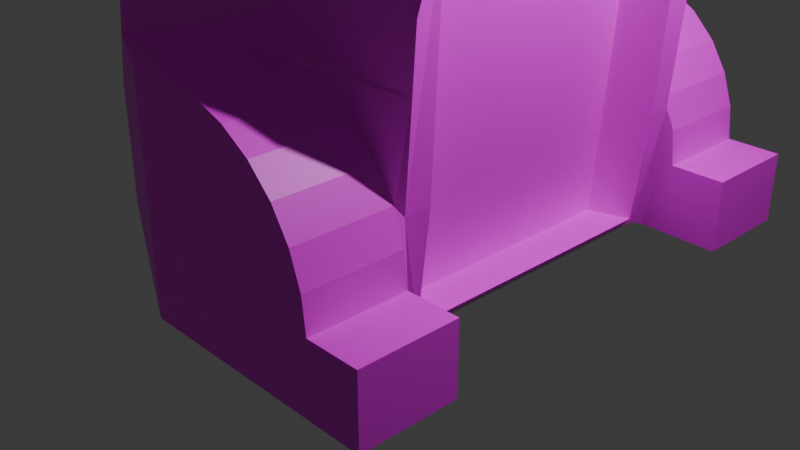 # Source: frogThree.blend  (saved by Blender 5.3.31; exported with 4.5.12 LTS)
import bpy
from mathutils import Matrix  # noqa: F401  (used for matrix-valued properties, if any)

bpy.ops.wm.read_factory_settings(use_empty=True)
scene = bpy.context.scene
scene.name = 'Scene'

# ---- collections
col_collection = bpy.data.collections.new('Collection'); scene.collection.children.link(col_collection)

# ---- images (referenced by path relative to the original .blend; pixels are not part of the script)
import os
ASSET_DIR = os.environ.get("B2B_ASSET_DIR", "")  # directory of the original .blend (textures are referenced by path, not embedded)
HERE = os.path.dirname(os.path.abspath(__file__))  # packed textures are extracted next to this script under _unpacked/

def load_image(name, relpath, width, height, colorspace="sRGB"):
    """Load a texture the original file referenced (path relative to the .blend, or extracted next to this script)."""
    p = next((c for c in (os.path.join(HERE, relpath), os.path.join(ASSET_DIR, relpath)) if relpath and os.path.exists(c)), "")
    if p:
        img = bpy.data.images.load(p, check_existing=True)
        img.name = name
    else:  # same state as the original file: an image datablock whose file is absent (Cycles renders it pink)
        img = bpy.data.images.new(name, width, height)
        img.source = "FILE"
        img.filepath = "//" + (relpath or name)
    img.colorspace_settings.name = colorspace
    return img
img_frogthreetexture = load_image('frogThreeTexture', 'textures/frogThreeTexture.png', 1024, 1024, 'sRGB')

# ---- materials (node trees are filled in below, after node groups)
mat_material = bpy.data.materials.new('Material')
mat_material.alpha_threshold = 0.0
mat_material.use_backface_culling_lightprobe_volume = False
mat_material.roughness = 0.5
mat_material.line_color = (0.0, 0.0, 0.0, 1.0)

# ---- material node trees
mat_material.use_nodes = True; mat_material.node_tree.nodes.clear()
_N = mat_material.node_tree.nodes; _L = mat_material.node_tree.links
n0 = _N.new('ShaderNodeOutputMaterial'); n0.name = 'Material Output'; n0.location = (200, 100)
n1 = _N.new('ShaderNodeBsdfPrincipled'); n1.name = 'Principled BSDF'; n1.location = (-200, 100)
n1.inputs[10].default_value = 0.005
n2 = _N.new('ShaderNodeTexImage'); n2.name = 'Image Texture'; n2.location = (-490, 75)
n2.image = img_frogthreetexture
_L.new(n1.outputs[0], n0.inputs[0])
_L.new(n2.outputs[0], n1.inputs[0])
n0.is_active_output = True

# ---- world
world_world = bpy.data.worlds.new('World'); scene.world = world_world
world_world.use_nodes = True; world_world.node_tree.nodes.clear()
_N = world_world.node_tree.nodes; _L = world_world.node_tree.links
n0 = _N.new('ShaderNodeOutputWorld'); n0.name = 'World Output'; n0.location = (200, 100)
n1 = _N.new('ShaderNodeBackground'); n1.name = 'Background'; n1.location = (-200, 100)
n1.inputs[0].default_value = (0.05088, 0.05088, 0.05088, 1.0)
_L.new(n1.outputs[0], n0.inputs[0])
n0.is_active_output = True
world_world.color = (0.05088, 0.05088, 0.05088)
world_world.sun_shadow_jitter_overblur = 0.0

# ---- cameras
cam_camera = bpy.data.cameras.new('Camera')
cam_camera.clip_end = 100.0
cam_camera.ortho_scale = 7.314

# ---- lights
light_light = bpy.data.lights.new('Light', 'POINT')
light_light.energy = 1000.0
light_light.shadow_soft_size = 0.1

# ---- meshes
me_cube = bpy.data.meshes.new('Cube')
me_cube.from_pydata([(1.067, 1.149, -1.09), (1.067, -1.131, -1.09), (-1.466, 1.149, -1.09), (-1.466, -1.131, -1.09), (-1.466, 1.149, -0.1987), (0.1754, 1.149, 1.839), (-1.419, 1.149, 0.1608), (-1.28, 1.149, 1.145), (-0.8068, 1.149, 1.432), (-0.5191, 1.149, 1.653), (-0.1841, 1.149, 1.792), (0.1754, -1.131, 1.839), (-1.466, -1.131, -0.1987), (-0.1841, -1.131, 1.792), (-0.5191, -1.131, 1.653), (-0.8068, -1.131, 1.432), (-1.28, -1.131, 1.145), (-1.419, -1.131, 0.1608), (1.322, 1.149, 0.8163), (1.322, -1.131, 0.8163), (1.244, 1.149, -0.2265), (1.244, -1.131, -0.2265), (0.6403, 1.149, 1.977), (1.067, 1.149, 1.382), (0.8535, 1.149, 1.98), (1.01, 1.149, 1.863), (1.067, -1.131, 1.382), (0.6403, -1.131, 1.977), (1.01, -1.131, 1.863), (0.8535, -1.131, 1.98), (-1.466, -0.5414, -1.09), (1.067, -0.5414, -1.09), (0.1754, -0.5414, 1.839), (-0.1841, -0.5414, 1.792), (-0.5191, -0.5414, 1.653), (-0.8068, -0.5414, 1.432), (-1.28, -0.5414, 1.145), (-1.419, -0.5414, 0.1608), (-1.466, -0.5414, -0.1987), (1.322, -0.5414, 1.325), (1.155, -0.9494, -0.9824), (0.3983, -0.5507, 2.016), (0.8535, -0.5414, 1.98), (1.01, -0.5414, 1.863), (0.9778, -0.5507, 1.421), (1.067, 0.534, -1.09), (0.1754, 0.534, 1.839), (0.8535, 0.534, 1.98), (1.01, 0.534, 1.863), (0.9996, 0.5326, 1.419), (-1.466, 0.534, -1.09), (-0.1841, 0.534, 1.792), (-0.5191, 0.534, 1.653), (-0.8068, 0.534, 1.432), (-1.28, 0.534, 1.145), (-1.419, 0.534, 0.1608), (-1.466, 0.534, -0.1987), (1.322, 0.534, 1.325), (1.155, 0.9982, -0.9824), (0.4872, 0.534, 1.977), (-1.466, -0.9494, -1.09), (-0.1841, -0.9494, 1.792), (-0.5191, -0.9494, 1.653), (-0.8068, -0.9494, 1.432), (-1.28, -0.9494, 1.145), (-1.419, -0.9494, 0.1608), (-1.466, -0.9494, -0.1987), (1.322, -0.9494, 1.325), (1.244, -0.9494, -0.2265), (0.3983, -0.9587, 2.016), (1.067, -0.9494, -1.09), (0.1754, -0.9494, 1.839), (0.8535, -0.9494, 1.98), (1.01, -0.9494, 1.863), (0.9778, -0.9587, 1.421), (1.067, 0.9982, -1.09), (0.1754, 0.9982, 1.839), (0.8535, 0.9982, 1.98), (1.01, 0.9982, 1.863), (0.9996, 0.9967, 1.419), (-1.466, 0.9982, -1.09), (-0.1841, 0.9982, 1.792), (-0.5191, 0.9982, 1.653), (-0.8068, 0.9982, 1.432), (-1.28, 0.9982, 1.145), (-1.419, 0.9982, 0.1608), (-1.466, 0.9982, -0.1987), (1.322, 0.9982, 1.325), (1.244, 0.9982, -0.2265), (0.4872, 0.9982, 1.977), (1.072, -1.075, 2.329), (1.072, -0.6205, 2.329), (1.246, -1.075, 2.199), (1.246, -0.6205, 2.199), (1.309, -1.075, 1.971), (1.309, -0.6205, 1.971), (0.6635, -0.6205, 2.326), (0.6635, -1.075, 2.326), (0.6501, 1.104, 2.273), (0.6501, 0.5865, 2.273), (1.058, 0.5865, 2.276), (1.232, 0.5865, 2.146), (1.296, 0.5865, 1.918), (1.058, 1.104, 2.276), (1.232, 1.104, 2.146), (1.296, 1.104, 1.918), (0.2135, 1.179, -1.089), (0.2135, 1.179, 0.4296), (-0.03932, 1.849, -1.089), (-0.03932, 1.849, 0.4296), (1.316, 1.179, -1.089), (1.316, 1.849, -1.089), (1.316, 1.179, -0.6035), (0.283, 1.179, 0.4296), (1.29, 1.179, -0.3736), (1.214, 1.179, -0.1552), (1.091, 1.179, 0.04064), (0.9271, 1.179, 0.2042), (0.7313, 1.179, 0.3273), (0.5129, 1.179, 0.4037), (0.283, 1.849, 0.4296), (1.316, 1.849, -0.6035), (0.5129, 1.849, 0.4037), (0.7313, 1.849, 0.3273), (0.9271, 1.849, 0.2042), (1.091, 1.849, 0.04064), (1.214, 1.849, -0.1552), (1.29, 1.849, -0.3736), (1.684, 1.179, -1.089), (1.684, 1.849, -1.089), (1.684, 1.179, -0.6035), (1.684, 1.849, -0.6035), (1.136, 1.179, -1.089), (1.253, 1.149, -0.09945), (1.684, 1.438, -1.089), (1.278, 1.179, -0.3379), (1.316, 1.264, -1.089), (1.684, 1.395, -0.6035), (1.29, 1.188, -0.3736), (0.2041, 1.149, 0.4774), (0.9999, 1.149, 0.405), (0.2883, 1.149, -1.09), (-0.03932, -1.847, -1.089), (-0.03932, -1.847, 0.4296), (0.2135, -1.178, -1.089), (0.2135, -1.178, 0.4296), (1.316, -1.847, -1.089), (1.316, -1.178, -1.089), (1.316, -1.847, -0.6035), (0.283, -1.847, 0.4296), (1.29, -1.847, -0.3736), (1.214, -1.847, -0.1552), (1.091, -1.847, 0.04064), (0.9271, -1.847, 0.2042), (0.7313, -1.847, 0.3273), (0.5129, -1.847, 0.4037), (0.283, -1.178, 0.4296), (1.316, -1.178, -0.6035), (0.5129, -1.178, 0.4037), (0.7313, -1.178, 0.3273), (0.9271, -1.178, 0.2042), (1.091, -1.178, 0.04064), (1.214, -1.178, -0.1552), (1.29, -1.178, -0.3736), (1.684, -1.847, -1.089), (1.684, -1.178, -1.089), (1.684, -1.847, -0.6035), (1.684, -1.178, -0.6035), (1.136, -1.847, -1.089), (1.684, -1.588, -1.089), (1.278, -1.847, -0.3379), (1.316, -1.762, -1.089), (1.684, -1.631, -0.6035), (1.29, -1.838, -0.3736), (1.316, -1.847, -0.6035), (1.316, -1.847, -1.089), (0.2135, -1.178, -1.07), (1.293, -1.131, 0.4232), (0.2135, -1.847, -0.7742), (0.2169, -1.131, -1.09), (0.2119, -1.131, 0.4557), (0.9809, 0.9982, 1.276), (0.814, -0.9494, -1.032), (0.9809, -0.9494, 1.276), (0.814, 0.9982, -1.032), (1.293, -1.131, 0.4232), (1.244, -1.131, -0.2265), (1.29, -1.178, -0.3736), (1.214, -1.178, -0.1552)], [], [(60, 70, 1, 179, 3), (76, 5, 10, 81), (81, 10, 9, 82), (82, 9, 8, 83), (83, 8, 7, 84), (84, 7, 6, 85), (85, 6, 4, 86), (80, 86, 4, 2), (68, 67, 19, 177, 21), (70, 40, 68, 21, 1), (69, 27, 29, 72), (72, 29, 28, 73), (73, 28, 26, 74), (69, 71, 11, 27), (2, 4, 141), (67, 74, 26, 19), (1, 21, 177, 180, 179), (57, 49, 44, 39), (59, 46, 32, 41), (48, 43, 44, 49), (47, 42, 43, 48), (59, 41, 42, 47), (58, 40, 70, 31, 45, 75), (58, 88, 87, 181, 184), (60, 66, 38, 30), (65, 37, 38, 66), (64, 36, 37, 65), (63, 35, 36, 64), (62, 34, 35, 63), (61, 33, 34, 62), (71, 32, 33, 61), (50, 45, 31, 30), (80, 75, 45, 50), (57, 39, 67, 183, 181, 87), (78, 77, 103, 104), (89, 59, 99, 98), (59, 47, 100, 99), (89, 76, 46, 59), (87, 79, 49, 57), (30, 38, 56, 50), (37, 55, 56, 38), (36, 54, 55, 37), (35, 53, 54, 36), (34, 52, 53, 35), (33, 51, 52, 34), (32, 46, 51, 33), (11, 71, 61, 13), (13, 61, 62, 14), (14, 62, 63, 15), (15, 63, 64, 16), (16, 64, 65, 17), (17, 65, 66, 12), (3, 12, 66, 60), (39, 44, 74, 67), (41, 32, 71, 69), (43, 42, 91, 93), (73, 74, 94, 92), (69, 72, 90, 97), (183, 182, 184, 181), (30, 31, 70, 60), (18, 23, 79, 87), (22, 5, 76, 89), (25, 78, 79, 23), (24, 77, 78, 25), (22, 89, 77, 24), (0, 20, 88, 58, 75), (20, 133, 18, 87, 88), (2, 141, 0, 75, 80), (50, 56, 86, 80), (55, 85, 86, 56), (54, 84, 85, 55), (53, 83, 84, 54), (52, 82, 83, 53), (51, 81, 82, 52), (46, 76, 81, 51), (93, 92, 94, 95), (91, 90, 92, 93), (96, 97, 90, 91), (41, 69, 97, 96), (74, 44, 95, 94), (72, 73, 92, 90), (42, 41, 96, 91), (44, 43, 93, 95), (98, 99, 100, 103), (103, 100, 101, 104), (104, 101, 102, 105), (47, 48, 101, 100), (77, 89, 98, 103), (79, 78, 104, 105), (49, 79, 105, 102), (48, 49, 102, 101), (106, 107, 109, 108), (108, 111, 136, 132, 106), (120, 113, 119, 122), (122, 119, 118, 123), (123, 118, 117, 124), (124, 117, 116, 125), (125, 116, 115, 126), (126, 115, 135, 138, 127), (127, 138, 114, 112, 121), (120, 109, 107, 113), (111, 121, 131, 129), (110, 112, 114, 135, 132), (108, 109, 120, 122, 123, 124, 125, 126, 127, 121, 111), (129, 131, 137, 134), (110, 136, 134, 128), (112, 110, 128, 130), (121, 112, 130, 137, 131), (139, 141, 106, 107), (0, 133, 140, 139), (0, 133, 20), (134, 137, 130, 128), (134, 136, 111, 129), (132, 136, 110), (132, 135, 115, 116, 117, 118, 119, 113, 107, 106), (138, 135, 114), (141, 4, 6, 7, 8, 9, 10, 5, 22, 24, 25, 23, 18, 133, 140, 139, 0), (107, 139, 140), (119, 113, 140), (118, 119, 140), (118, 140, 117), (117, 140, 116), (133, 116, 140), (116, 133, 115), (115, 133, 20), (135, 115, 20), (132, 135, 20), (0, 132, 20), (106, 132, 0, 141), (139, 109, 6), (4, 109, 108), (109, 4, 6), (4, 108, 2), (106, 2, 108), (106, 141, 2), (107, 109, 139), (144, 147, 171, 168, 142), (156, 149, 155, 158), (158, 155, 154, 159), (159, 154, 153, 160), (160, 153, 152, 161), (161, 152, 151, 162), (162, 151, 170, 173, 163), (163, 173, 150, 174, 157), (156, 145, 143, 149), (147, 157, 167, 165), (144, 176, 145, 156, 158, 159, 160, 161, 162, 163, 157, 147), (165, 167, 172, 169), (146, 171, 169, 164), (157, 148, 166, 172, 167), (169, 172, 166, 164), (169, 171, 147, 165), (168, 171, 175), (166, 148, 146, 164), (175, 174, 150, 173, 170, 151, 152, 153, 154, 155, 149, 143, 178, 142, 168), (144, 142, 178, 176), (179, 180, 177, 19, 26, 28, 29, 27, 11, 13, 14, 15, 16, 17, 12, 3), (176, 178, 143, 145), (147, 1, 21), (147, 21, 157), (21, 163, 157), (162, 177, 185, 188), (177, 21, 186, 185), (161, 162, 177), (160, 161, 177), (156, 180, 145), (180, 156, 158), (160, 177, 180, 158, 159), (144, 179, 180, 145), (179, 1, 147, 144), (17, 143, 145, 180), (12, 143, 17), (143, 12, 142), (12, 3, 142), (40, 58, 184, 182), (40, 182, 183, 67, 68), (144, 142, 3, 179), (187, 186, 188), (188, 186, 185), (21, 163, 187, 186), (163, 162, 188, 187), (178, 143, 142)])
_uv = me_cube.uv_layers.new(name='UVMap')
_uv.uv.foreach_set('vector', [0.001496, 0.3085, 0.2795, 0.3085, 0.2795, 0.3285, 0.1862, 0.3285, 0.001496, 0.3285, 0.7836, 0.01842, 0.7836, 0.001857, 0.8213, 0.002012, 0.8213, 0.01858, 0.8213, 0.01858, 0.8213, 0.002012, 0.8545, 0.002282, 0.8545, 0.01884, 0.2359, 0.4105, 0.2524, 0.4105, 0.2522, 0.4468, 0.2356, 0.4468, 0.2356, 0.4468, 0.2522, 0.4468, 0.2517, 0.4992, 0.2352, 0.4992, 0.2352, 0.4992, 0.2517, 0.4992, 0.252, 0.6015, 0.2354, 0.6015, 0.2354, 0.6015, 0.252, 0.6015, 0.252, 0.6387, 0.2355, 0.6387, 0.2359, 0.7248, 0.2355, 0.6387, 0.252, 0.6387, 0.2524, 0.7248, 0.8906, 0.5187, 0.8906, 0.3494, 0.9106, 0.4044, 0.9106, 0.4475, 0.9106, 0.5187, 0.8906, 0.6153, 0.8906, 0.6021, 0.8906, 0.5187, 0.9106, 0.5187, 0.9106, 0.6153, 0.7633, 0.2328, 0.7364, 0.2518, 0.7135, 0.2517, 0.7135, 0.2318, 0.7135, 0.2318, 0.7135, 0.2517, 0.6942, 0.2518, 0.6942, 0.2319, 0.3109, 0.8853, 0.3308, 0.8853, 0.3308, 0.9363, 0.3119, 0.9337, 0.7633, 0.2328, 0.7836, 0.2321, 0.7836, 0.2521, 0.7364, 0.2518, 0.3552, 0.001496, 0.4528, 0.001496, 0.3551, 0.194, 0.3519, 0.4211, 0.3896, 0.4106, 0.3794, 0.415, 0.3514, 0.4771, 0.3794, 0.6862, 0.36, 0.5915, 0.3546, 0.5202, 0.4732, 0.5166, 0.4727, 0.6862, 0.9207, 0.6693, 0.9574, 0.6694, 0.9598, 0.7883, 0.9207, 0.7873, 0.1953, 0.9044, 0.1658, 0.9042, 0.1658, 0.7861, 0.1945, 0.7853, 0.9136, 0.6015, 0.9136, 0.4835, 0.962, 0.4824, 0.9618, 0.6013, 0.3695, 0.8592, 0.3695, 0.9772, 0.3502, 0.9773, 0.3502, 0.8593, 0.4088, 0.8593, 0.4192, 0.9783, 0.3695, 0.9772, 0.3695, 0.8592, 0.6769, 0.6021, 0.8906, 0.6021, 0.8906, 0.6153, 0.8458, 0.6153, 0.7278, 0.6153, 0.6769, 0.6153, 0.8807, 0.8722, 0.877, 0.7888, 0.8807, 0.6183, 0.9177, 0.6264, 0.9177, 0.8803, 0.02215, 0.7244, 0.02178, 0.6383, 0.06655, 0.6384, 0.06692, 0.7245, 0.02169, 0.6011, 0.06646, 0.6012, 0.06655, 0.6384, 0.02178, 0.6383, 0.02145, 0.4988, 0.06622, 0.4989, 0.06646, 0.6012, 0.02169, 0.6011, 0.0219, 0.4464, 0.06667, 0.4465, 0.06622, 0.4989, 0.02145, 0.4988, 0.02215, 0.4101, 0.06692, 0.4102, 0.06667, 0.4465, 0.0219, 0.4464, 0.8213, 0.2323, 0.8213, 0.1875, 0.8545, 0.1878, 0.8545, 0.2325, 0.7836, 0.2321, 0.7836, 0.1874, 0.8213, 0.1875, 0.8213, 0.2323, 0.001496, 0.1458, 0.2795, 0.1458, 0.2795, 0.2638, 0.001496, 0.2638, 0.001496, 0.09482, 0.2795, 0.09483, 0.2795, 0.1458, 0.001496, 0.1458, 0.9717, 0.05243, 0.9717, 0.1704, 0.9717, 0.2152, 0.9342, 0.2152, 0.9342, 0.001513, 0.9717, 0.001496, 0.717, 0.9149, 0.6957, 0.9127, 0.6985, 0.874, 0.7222, 0.8764, 0.9335, 0.3126, 0.9335, 0.2617, 0.9706, 0.2675, 0.9706, 0.3242, 0.59, 0.9207, 0.5556, 0.8999, 0.553, 0.8605, 0.5913, 0.8837, 0.7529, 0.01816, 0.7836, 0.01842, 0.7836, 0.06935, 0.7529, 0.06909, 0.9207, 0.6183, 0.9574, 0.6185, 0.9574, 0.6694, 0.9207, 0.6693, 0.06692, 0.7245, 0.06655, 0.6384, 0.1846, 0.6386, 0.1849, 0.7247, 0.06646, 0.6012, 0.1845, 0.6014, 0.1846, 0.6386, 0.06655, 0.6384, 0.06622, 0.4989, 0.1842, 0.4991, 0.1845, 0.6014, 0.06646, 0.6012, 0.06667, 0.4465, 0.1847, 0.4467, 0.1842, 0.4991, 0.06622, 0.4989, 0.06692, 0.4102, 0.1849, 0.4104, 0.1847, 0.4467, 0.06667, 0.4465, 0.8213, 0.1875, 0.8213, 0.0695, 0.8545, 0.06977, 0.8545, 0.1878, 0.7836, 0.1874, 0.7836, 0.06935, 0.8213, 0.0695, 0.8213, 0.1875, 0.7836, 0.2521, 0.7836, 0.2321, 0.8213, 0.2323, 0.8213, 0.2522, 0.8213, 0.2522, 0.8213, 0.2323, 0.8545, 0.2325, 0.8545, 0.2525, 0.002192, 0.41, 0.02215, 0.4101, 0.0219, 0.4464, 0.001941, 0.4463, 0.001941, 0.4463, 0.0219, 0.4464, 0.02145, 0.4988, 0.001496, 0.4988, 0.001496, 0.4988, 0.02145, 0.4988, 0.02169, 0.6011, 0.001735, 0.601, 0.001735, 0.601, 0.02169, 0.6011, 0.02178, 0.6383, 0.001826, 0.6382, 0.002192, 0.7244, 0.001826, 0.6382, 0.02178, 0.6383, 0.02215, 0.7244, 0.9207, 0.7873, 0.9598, 0.7883, 0.9598, 0.833, 0.9207, 0.832, 0.1945, 0.7853, 0.1658, 0.7861, 0.1658, 0.7414, 0.1945, 0.7405, 0.7333, 0.3175, 0.732, 0.2962, 0.7772, 0.2894, 0.7786, 0.3132, 0.4672, 0.9208, 0.5062, 0.9499, 0.4366, 0.9382, 0.4222, 0.9165, 0.4985, 0.8592, 0.4688, 0.8995, 0.4239, 0.8927, 0.4536, 0.8592, 0.874, 0.6183, 0.874, 0.871, 0.6603, 0.8711, 0.6603, 0.6184, 0.001496, 0.2638, 0.2795, 0.2638, 0.2795, 0.3085, 0.001496, 0.3085, 0.5638, 0.3075, 0.6258, 0.2795, 0.6309, 0.2723, 0.6206, 0.3077, 0.7364, 0.001555, 0.7836, 0.001857, 0.7836, 0.01842, 0.7529, 0.01816, 0.638, 0.6894, 0.6545, 0.6894, 0.6547, 0.7376, 0.638, 0.7404, 0.7135, 0.001496, 0.7135, 0.01806, 0.6942, 0.01817, 0.6942, 0.00161, 0.7364, 0.001555, 0.7529, 0.01816, 0.7135, 0.01806, 0.7135, 0.001496, 0.6603, 0.6153, 0.6603, 0.5187, 0.6769, 0.5187, 0.6769, 0.6021, 0.6769, 0.6153, 0.6603, 0.5187, 0.6603, 0.5047, 0.6603, 0.4044, 0.6769, 0.3494, 0.6769, 0.5187, 0.001496, 0.07826, 0.1941, 0.07826, 0.2795, 0.07827, 0.2795, 0.09483, 0.001496, 0.09482, 0.1849, 0.7247, 0.1846, 0.6386, 0.2355, 0.6387, 0.2359, 0.7248, 0.1845, 0.6014, 0.2354, 0.6015, 0.2355, 0.6387, 0.1846, 0.6386, 0.1842, 0.4991, 0.2352, 0.4992, 0.2354, 0.6015, 0.1845, 0.6014, 0.1847, 0.4467, 0.2356, 0.4468, 0.2352, 0.4992, 0.1842, 0.4991, 0.1849, 0.4104, 0.2359, 0.4105, 0.2356, 0.4468, 0.1847, 0.4467, 0.8213, 0.0695, 0.8213, 0.01858, 0.8545, 0.01884, 0.8545, 0.06977, 0.7836, 0.06935, 0.7836, 0.01842, 0.8213, 0.01858, 0.8213, 0.0695, 0.9207, 0.8403, 0.9704, 0.836, 0.9724, 0.8595, 0.9227, 0.8638, 0.1658, 0.9513, 0.2157, 0.9513, 0.2158, 0.9727, 0.1659, 0.9727, 0.1659, 0.9074, 0.2158, 0.9074, 0.2157, 0.9513, 0.1658, 0.9513, 0.1945, 0.7853, 0.1945, 0.7405, 0.2382, 0.7278, 0.2382, 0.7777, 0.9902, 0.9264, 0.9456, 0.9302, 0.9476, 0.8643, 0.9973, 0.86, 0.4688, 0.8995, 0.4672, 0.9208, 0.4222, 0.9165, 0.4239, 0.8927, 0.732, 0.2962, 0.7028, 0.2555, 0.7479, 0.2555, 0.7772, 0.2894, 0.6942, 0.3461, 0.7333, 0.3175, 0.7786, 0.3132, 0.764, 0.3347, 0.05707, 0.8976, 0.1138, 0.8976, 0.1137, 0.9415, 0.05696, 0.9415, 0.05696, 0.9415, 0.1137, 0.9415, 0.1138, 0.9629, 0.05708, 0.9629, 0.7458, 0.874, 0.8024, 0.8781, 0.8007, 0.9016, 0.7441, 0.8976, 0.5556, 0.8999, 0.5344, 0.9022, 0.5293, 0.8631, 0.553, 0.8605, 0.6957, 0.9127, 0.6614, 0.9337, 0.6603, 0.8975, 0.6985, 0.874, 0.7411, 0.9571, 0.717, 0.9149, 0.7222, 0.8764, 0.7411, 0.8943, 0.8024, 0.9881, 0.7516, 0.9845, 0.7441, 0.9244, 0.8007, 0.9285, 0.5344, 0.9022, 0.5105, 0.9447, 0.5105, 0.8812, 0.5293, 0.8631, 0.8574, 0.3106, 0.8574, 0.1639, 0.9305, 0.1775, 0.9305, 0.3242, 0.1581, 0.001496, 0.3068, 0.001499, 0.3068, 0.06561, 0.2871, 0.07495, 0.1858, 0.07495, 0.9137, 0.3841, 0.9871, 0.3843, 0.987, 0.4096, 0.9136, 0.4094, 0.9136, 0.4094, 0.987, 0.4096, 0.987, 0.4347, 0.9136, 0.4345, 0.9136, 0.4345, 0.987, 0.4347, 0.9871, 0.4584, 0.9136, 0.4582, 0.9136, 0.4582, 0.9871, 0.4584, 0.9872, 0.4795, 0.9137, 0.4792, 0.8054, 0.9508, 0.8054, 0.8773, 0.8243, 0.8774, 0.8243, 0.9508, 0.8243, 0.9508, 0.8243, 0.8774, 0.8428, 0.8774, 0.8465, 0.8784, 0.8465, 0.9508, 0.8465, 0.9508, 0.8465, 0.8784, 0.8465, 0.8774, 0.8709, 0.8774, 0.8709, 0.9508, 0.9137, 0.3841, 0.9139, 0.3494, 0.9872, 0.3768, 0.9871, 0.3843, 0.3502, 0.306, 0.4033, 0.306, 0.4033, 0.3464, 0.3502, 0.3464, 0.04186, 0.8944, 0.04186, 0.8412, 0.0447, 0.816, 0.04607, 0.812, 0.06159, 0.8944, 0.3503, 0.1573, 0.5166, 0.1573, 0.5165, 0.1926, 0.5137, 0.2179, 0.5053, 0.2418, 0.4918, 0.2633, 0.4739, 0.2813, 0.4524, 0.2948, 0.4285, 0.3032, 0.4033, 0.306, 0.3502, 0.306, 0.3079, 0.9588, 0.2554, 0.9588, 0.2554, 0.909, 0.3079, 0.9138, 0.3068, 0.07495, 0.3068, 0.06561, 0.3472, 0.04652, 0.3472, 0.07495, 0.04186, 0.8412, 0.04186, 0.8944, 0.001496, 0.8944, 0.001496, 0.8412, 0.1564, 0.8977, 0.1564, 0.9711, 0.1168, 0.971, 0.1168, 0.9473, 0.1168, 0.8976, 0.5267, 0.1848, 0.3551, 0.194, 0.3551, 0.1858, 0.5213, 0.1858, 0.3281, 0.8823, 0.2577, 0.797, 0.2554, 0.735, 0.3281, 0.686, 0.355, 0.2795, 0.4635, 0.2999, 0.4496, 0.2989, 0.3079, 0.9138, 0.2554, 0.909, 0.2554, 0.8853, 0.3079, 0.8853, 0.3472, 0.04652, 0.3068, 0.06561, 0.3068, 0.001499, 0.3472, 0.0015, 0.2871, 0.07495, 0.3068, 0.06561, 0.3068, 0.07495, 0.06159, 0.8944, 0.04607, 0.812, 0.05308, 0.792, 0.06658, 0.7705, 0.08453, 0.7526, 0.106, 0.7391, 0.13, 0.7307, 0.1552, 0.7278, 0.1628, 0.7278, 0.1628, 0.8944, 0.8465, 0.8784, 0.8428, 0.8774, 0.8465, 0.8774, 0.3551, 0.194, 0.4528, 0.001496, 0.4922, 0.006689, 0.5999, 0.02192, 0.6314, 0.07388, 0.6555, 0.1054, 0.6707, 0.1422, 0.6759, 0.1817, 0.6909, 0.2327, 0.6912, 0.2561, 0.6784, 0.2732, 0.6258, 0.2795, 0.5638, 0.3075, 0.4635, 0.2999, 0.5188, 0.2721, 0.5267, 0.1848, 0.355, 0.2795, 0.5213, 0.1858, 0.5267, 0.1848, 0.5188, 0.2721, 0.5184, 0.2187, 0.5213, 0.1934, 0.5188, 0.2721, 0.5101, 0.2426, 0.5184, 0.2187, 0.5188, 0.2721, 0.5101, 0.2426, 0.5188, 0.2721, 0.4966, 0.2641, 0.4966, 0.2641, 0.5188, 0.2721, 0.4786, 0.2821, 0.4635, 0.2999, 0.4786, 0.2821, 0.5188, 0.2721, 0.4786, 0.2821, 0.4635, 0.2999, 0.4572, 0.2956, 0.4572, 0.2956, 0.4635, 0.2999, 0.4496, 0.2989, 0.8428, 0.8774, 0.8243, 0.8774, 0.8314, 0.874, 0.06159, 0.8944, 0.04607, 0.812, 0.0497, 0.7998, 0.06913, 0.8946, 0.06159, 0.8944, 0.0497, 0.7998, 0.1858, 0.07495, 0.2871, 0.07495, 0.2795, 0.07827, 0.1941, 0.07826, 0.5913, 0.8575, 0.5145, 0.8327, 0.5913, 0.6894, 0.4528, 0.001496, 0.5166, 0.1573, 0.3503, 0.1573, 0.5166, 0.1573, 0.4528, 0.001496, 0.4922, 0.006689, 0.4528, 0.001496, 0.3503, 0.1573, 0.3552, 0.001496, 0.1858, 0.07495, 0.001496, 0.07826, 0.1581, 0.001496, 0.1858, 0.07495, 0.1941, 0.07826, 0.001496, 0.07826, 0.3416, 0.6733, 0.3371, 0.7467, 0.3371, 0.6693, 0.1858, 0.3336, 0.3068, 0.3336, 0.3068, 0.3977, 0.2871, 0.4071, 0.1581, 0.407, 0.2605, 0.5877, 0.334, 0.5879, 0.3339, 0.6132, 0.2604, 0.613, 0.2604, 0.613, 0.3339, 0.6132, 0.3339, 0.6383, 0.2604, 0.6382, 0.2604, 0.6382, 0.3339, 0.6383, 0.334, 0.662, 0.2605, 0.6618, 0.2605, 0.6618, 0.334, 0.662, 0.3341, 0.683, 0.2606, 0.6829, 0.7816, 0.3289, 0.7816, 0.2555, 0.8005, 0.2555, 0.8005, 0.329, 0.8005, 0.329, 0.8005, 0.2555, 0.8191, 0.2555, 0.8227, 0.2565, 0.8227, 0.329, 0.8227, 0.329, 0.8227, 0.2565, 0.8227, 0.2555, 0.8471, 0.2555, 0.8471, 0.329, 0.2605, 0.5877, 0.2605, 0.5802, 0.3341, 0.5531, 0.334, 0.5879, 0.4712, 0.8557, 0.4712, 0.8026, 0.5116, 0.8026, 0.5116, 0.8557, 0.3502, 0.8556, 0.3502, 0.8535, 0.3502, 0.6894, 0.3578, 0.6894, 0.3831, 0.6922, 0.407, 0.7006, 0.4285, 0.7141, 0.4465, 0.732, 0.46, 0.7535, 0.4683, 0.7774, 0.4712, 0.8026, 0.4712, 0.8557, 0.05397, 0.971, 0.001496, 0.971, 0.001496, 0.9213, 0.05397, 0.926, 0.3068, 0.4071, 0.3068, 0.3977, 0.3472, 0.3786, 0.3472, 0.4071, 0.9167, 0.8834, 0.9167, 0.9569, 0.877, 0.9568, 0.877, 0.9331, 0.877, 0.8833, 0.05397, 0.926, 0.001496, 0.9213, 0.001496, 0.8976, 0.05397, 0.8976, 0.3472, 0.3786, 0.3068, 0.3977, 0.3068, 0.3336, 0.3472, 0.3336, 0.2871, 0.4071, 0.3068, 0.3977, 0.3068, 0.4071, 0.9207, 0.9327, 0.9611, 0.9327, 0.9611, 0.986, 0.9207, 0.986, 0.3502, 0.6864, 0.3502, 0.6331, 0.353, 0.6079, 0.3531, 0.6079, 0.3544, 0.604, 0.3614, 0.584, 0.3749, 0.5625, 0.3929, 0.5445, 0.4143, 0.531, 0.4383, 0.5226, 0.4635, 0.5198, 0.4989, 0.5198, 0.4712, 0.6519, 0.4989, 0.6864, 0.3699, 0.6864, 0.9312, 0.1482, 0.8574, 0.1609, 0.8578, 0.1174, 0.9312, 0.1464, 0.4727, 0.6862, 0.4732, 0.5166, 0.3546, 0.5202, 0.3514, 0.4771, 0.3794, 0.415, 0.3857, 0.3622, 0.4028, 0.3494, 0.4262, 0.3497, 0.4772, 0.3648, 0.5166, 0.37, 0.5534, 0.3852, 0.5849, 0.4095, 0.6369, 0.441, 0.6521, 0.549, 0.6573, 0.5884, 0.6573, 0.6862, 0.9312, 0.1464, 0.8578, 0.1174, 0.8574, 0.01419, 0.9312, 0.001496, 0.4712, 0.8557, 0.4438, 0.8562, 0.4632, 0.7616, 0.4712, 0.8557, 0.4632, 0.7616, 0.4712, 0.8026, 0.8077, 0.3341, 0.8227, 0.329, 0.8471, 0.329, 0.3452, 0.41, 0.3452, 0.41, 0.3452, 0.41, 0.3452, 0.41, 0.3452, 0.41, 0.3452, 0.41, 0.3452, 0.41, 0.3452, 0.41, 0.3767, 0.5622, 0.3632, 0.5837, 0.3546, 0.5202, 0.3946, 0.5442, 0.3767, 0.5622, 0.3546, 0.5202, 0.2605, 0.5877, 0.2554, 0.5795, 0.2605, 0.5802, 0.2554, 0.5795, 0.2605, 0.5877, 0.2604, 0.613, 0.3946, 0.5442, 0.3546, 0.5202, 0.4732, 0.5166, 0.44, 0.5223, 0.4161, 0.5307, 0.3422, 0.577, 0.3371, 0.5771, 0.3371, 0.41, 0.3422, 0.4128, 0.1862, 0.3285, 0.2795, 0.3285, 0.3068, 0.3336, 0.1858, 0.3336, 0.2565, 0.41, 0.3341, 0.5531, 0.2605, 0.5802, 0.2554, 0.5795, 0.6573, 0.5884, 0.4989, 0.5198, 0.6521, 0.549, 0.4989, 0.5198, 0.6573, 0.5884, 0.4989, 0.6864, 0.6573, 0.5884, 0.6573, 0.6862, 0.4989, 0.6864, 0.9628, 0.832, 0.9628, 0.6183, 0.9985, 0.6185, 0.9985, 0.8322, 0.6313, 0.9427, 0.5943, 0.9508, 0.5943, 0.6974, 0.6313, 0.6894, 0.635, 0.8595, 0.1858, 0.3336, 0.1581, 0.407, 0.001496, 0.3285, 0.1862, 0.3285, 0.3422, 0.6664, 0.3371, 0.6513, 0.3422, 0.6442, 0.3422, 0.6442, 0.3371, 0.6513, 0.3371, 0.5801, 0.3452, 0.41, 0.3452, 0.41, 0.3452, 0.41, 0.3452, 0.41, 0.3452, 0.41, 0.3452, 0.41, 0.3452, 0.41, 0.3452, 0.41, 0.4712, 0.6519, 0.4989, 0.5198, 0.4989, 0.6864])
me_cube.materials.append(mat_material)
me_cube.update()

# ---- objects
ob_cube = bpy.data.objects.new('Cube', me_cube)
ob_light = bpy.data.objects.new('Light', light_light)
ob_camera = bpy.data.objects.new('Camera', cam_camera)

# ---- transforms, parenting, visibility, modifiers, constraints
ob_cube.location = (0.0, 0.0, 1.589)
ob_cube.scale = (1.502, 1.502, 1.502)
ob_cube.lock_rotations_4d = False
ob_cube.empty_display_type = 'ARROWS'
ob_cube.lineart.crease_threshold = 0.0
ob_light.location = (4.076, 1.005, 5.904)
ob_light.rotation_euler = (0.6503, 0.05522, 1.866)
ob_light.lock_rotations_4d = False
ob_light.empty_display_type = 'ARROWS'
ob_light.color = (0.0, 0.0, 0.0, 0.0)
ob_light.lineart.crease_threshold = 0.0
ob_camera.location = (7.359, -6.926, 4.958)
ob_camera.rotation_euler = (1.109, 0.0, 0.8149)
ob_camera.lock_rotations_4d = False
ob_camera.empty_display_type = 'ARROWS'
ob_camera.color = (0.0, 0.0, 0.0, 0.0)
ob_camera.display_type = 'WIRE'
ob_camera.lineart.crease_threshold = 0.0

# ---- collection membership
col_collection.objects.link(ob_cube)
col_collection.objects.link(ob_light)
col_collection.objects.link(ob_camera)

# ---- scene / render settings (as saved in the file)
scene.camera = ob_camera
scene.frame_start = 1; scene.frame_end = 250; scene.frame_set(1)
scene.render.engine = 'BLENDER_EEVEE_NEXT'
scene.render.bake_bias = 0.0
scene.render.bake_samples = 0
scene.render.compositor_device = 'GPU'
scene.eevee.use_volume_custom_range = False
scene.eevee.fast_gi_thickness_near = 0.1
scene.eevee.fast_gi_thickness_far = 0.0
scene.eevee.ray_tracing_options.screen_trace_thickness = 0.1
bpy.context.view_layer.update()
